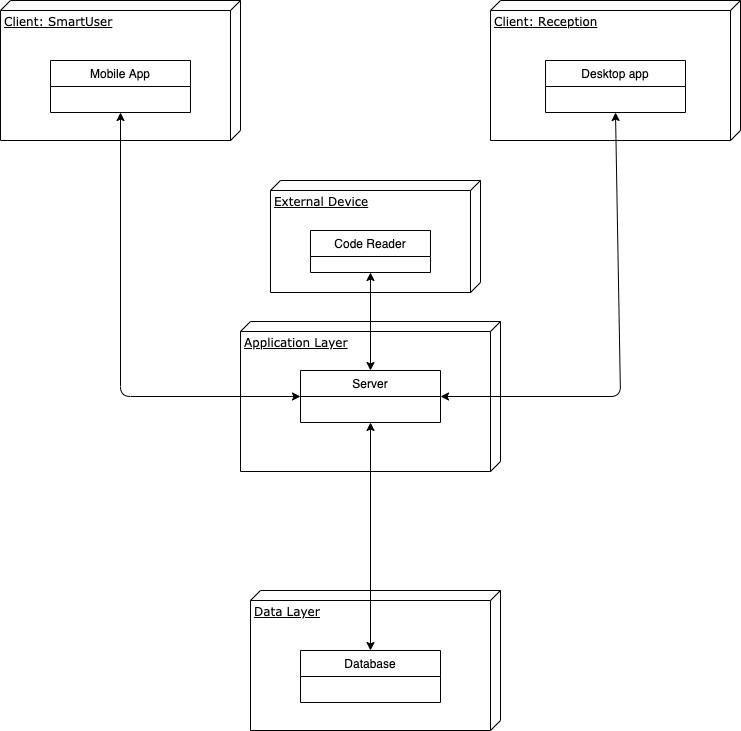

The diagram above was exported from draw.io. Its source (the exported page's mxGraphModel, read from the mxfile embedded in the PNG):
<mxGraphModel dx="866" dy="408" grid="1" gridSize="10" guides="1" tooltips="1" connect="1" arrows="1" fold="1" page="1" pageScale="1" pageWidth="827" pageHeight="1169" math="0" shadow="0">
  <root>
    <mxCell id="E4u2D_JcrFkUdfjlFIJo-0" />
    <mxCell id="E4u2D_JcrFkUdfjlFIJo-1" parent="E4u2D_JcrFkUdfjlFIJo-0" />
    <mxCell id="E4u2D_JcrFkUdfjlFIJo-2" value="Client: SmartUser" style="verticalAlign=top;align=left;spacingTop=8;spacingLeft=2;spacingRight=12;shape=cube;size=10;direction=south;fontStyle=4;html=1;rounded=0;shadow=0;comic=0;labelBackgroundColor=none;strokeWidth=1;fontFamily=Verdana;fontSize=12" vertex="1" parent="E4u2D_JcrFkUdfjlFIJo-1">
      <mxGeometry x="120" y="70" width="240" height="140" as="geometry" />
    </mxCell>
    <mxCell id="E4u2D_JcrFkUdfjlFIJo-3" value="Client: Reception" style="verticalAlign=top;align=left;spacingTop=8;spacingLeft=2;spacingRight=12;shape=cube;size=10;direction=south;fontStyle=4;html=1;rounded=0;shadow=0;comic=0;labelBackgroundColor=none;strokeWidth=1;fontFamily=Verdana;fontSize=12" vertex="1" parent="E4u2D_JcrFkUdfjlFIJo-1">
      <mxGeometry x="610" y="70" width="250" height="140" as="geometry" />
    </mxCell>
    <mxCell id="E4u2D_JcrFkUdfjlFIJo-4" value="Application Layer" style="verticalAlign=top;align=left;spacingTop=8;spacingLeft=2;spacingRight=12;shape=cube;size=10;direction=south;fontStyle=4;html=1;rounded=0;shadow=0;comic=0;labelBackgroundColor=none;strokeWidth=1;fontFamily=Verdana;fontSize=12" vertex="1" parent="E4u2D_JcrFkUdfjlFIJo-1">
      <mxGeometry x="360" y="391" width="260" height="150" as="geometry" />
    </mxCell>
    <mxCell id="E4u2D_JcrFkUdfjlFIJo-5" value="Mobile App" style="swimlane;fontStyle=0;childLayout=stackLayout;horizontal=1;startSize=26;fillColor=none;horizontalStack=0;resizeParent=1;resizeParentMax=0;resizeLast=0;collapsible=1;marginBottom=0;" vertex="1" parent="E4u2D_JcrFkUdfjlFIJo-1">
      <mxGeometry x="170" y="130" width="140" height="52" as="geometry" />
    </mxCell>
    <mxCell id="E4u2D_JcrFkUdfjlFIJo-6" value="Server" style="swimlane;fontStyle=0;childLayout=stackLayout;horizontal=1;startSize=26;fillColor=none;horizontalStack=0;resizeParent=1;resizeParentMax=0;resizeLast=0;collapsible=1;marginBottom=0;" vertex="1" parent="E4u2D_JcrFkUdfjlFIJo-1">
      <mxGeometry x="420" y="440" width="140" height="52" as="geometry" />
    </mxCell>
    <mxCell id="E4u2D_JcrFkUdfjlFIJo-7" value="Desktop app" style="swimlane;fontStyle=0;childLayout=stackLayout;horizontal=1;startSize=26;fillColor=none;horizontalStack=0;resizeParent=1;resizeParentMax=0;resizeLast=0;collapsible=1;marginBottom=0;" vertex="1" parent="E4u2D_JcrFkUdfjlFIJo-1">
      <mxGeometry x="665" y="130" width="140" height="52" as="geometry" />
    </mxCell>
    <mxCell id="E4u2D_JcrFkUdfjlFIJo-8" value="Data Layer" style="verticalAlign=top;align=left;spacingTop=8;spacingLeft=2;spacingRight=12;shape=cube;size=10;direction=south;fontStyle=4;html=1;rounded=0;shadow=0;comic=0;labelBackgroundColor=none;strokeWidth=1;fontFamily=Verdana;fontSize=12" vertex="1" parent="E4u2D_JcrFkUdfjlFIJo-1">
      <mxGeometry x="370" y="660" width="250" height="140" as="geometry" />
    </mxCell>
    <mxCell id="E4u2D_JcrFkUdfjlFIJo-9" value="External Device" style="verticalAlign=top;align=left;spacingTop=8;spacingLeft=2;spacingRight=12;shape=cube;size=10;direction=south;fontStyle=4;html=1;rounded=0;shadow=0;comic=0;labelBackgroundColor=none;strokeWidth=1;fontFamily=Verdana;fontSize=12" vertex="1" parent="E4u2D_JcrFkUdfjlFIJo-1">
      <mxGeometry x="390" y="250" width="210" height="112" as="geometry" />
    </mxCell>
    <mxCell id="E4u2D_JcrFkUdfjlFIJo-10" value="" style="endArrow=classic;startArrow=classic;html=1;exitX=0.5;exitY=1;exitDx=0;exitDy=0;entryX=0;entryY=0.5;entryDx=0;entryDy=0;" edge="1" parent="E4u2D_JcrFkUdfjlFIJo-1" source="E4u2D_JcrFkUdfjlFIJo-5" target="E4u2D_JcrFkUdfjlFIJo-6">
      <mxGeometry width="50" height="50" relative="1" as="geometry">
        <mxPoint x="360" y="320" as="sourcePoint" />
        <mxPoint x="410" y="270" as="targetPoint" />
        <Array as="points">
          <mxPoint x="240" y="466" />
        </Array>
      </mxGeometry>
    </mxCell>
    <mxCell id="E4u2D_JcrFkUdfjlFIJo-11" value="Code Reader" style="swimlane;fontStyle=0;childLayout=stackLayout;horizontal=1;startSize=26;fillColor=none;horizontalStack=0;resizeParent=1;resizeParentMax=0;resizeLast=0;collapsible=1;marginBottom=0;" vertex="1" parent="E4u2D_JcrFkUdfjlFIJo-1">
      <mxGeometry x="430" y="300" width="120" height="42" as="geometry" />
    </mxCell>
    <mxCell id="E4u2D_JcrFkUdfjlFIJo-12" value="Database" style="swimlane;fontStyle=0;childLayout=stackLayout;horizontal=1;startSize=26;fillColor=none;horizontalStack=0;resizeParent=1;resizeParentMax=0;resizeLast=0;collapsible=1;marginBottom=0;" vertex="1" parent="E4u2D_JcrFkUdfjlFIJo-1">
      <mxGeometry x="420" y="720" width="140" height="52" as="geometry" />
    </mxCell>
    <mxCell id="E4u2D_JcrFkUdfjlFIJo-13" value="" style="endArrow=classic;startArrow=classic;html=1;entryX=0.5;entryY=1;entryDx=0;entryDy=0;exitX=1;exitY=0.5;exitDx=0;exitDy=0;" edge="1" parent="E4u2D_JcrFkUdfjlFIJo-1" source="E4u2D_JcrFkUdfjlFIJo-6" target="E4u2D_JcrFkUdfjlFIJo-7">
      <mxGeometry width="50" height="50" relative="1" as="geometry">
        <mxPoint x="420" y="320" as="sourcePoint" />
        <mxPoint x="470" y="270" as="targetPoint" />
        <Array as="points">
          <mxPoint x="740" y="466" />
        </Array>
      </mxGeometry>
    </mxCell>
    <mxCell id="E4u2D_JcrFkUdfjlFIJo-14" value="" style="endArrow=classic;startArrow=classic;html=1;entryX=0.5;entryY=1;entryDx=0;entryDy=0;exitX=0.5;exitY=0;exitDx=0;exitDy=0;" edge="1" parent="E4u2D_JcrFkUdfjlFIJo-1" source="E4u2D_JcrFkUdfjlFIJo-6" target="E4u2D_JcrFkUdfjlFIJo-11">
      <mxGeometry width="50" height="50" relative="1" as="geometry">
        <mxPoint x="120" y="560" as="sourcePoint" />
        <mxPoint x="170" y="540" as="targetPoint" />
      </mxGeometry>
    </mxCell>
    <mxCell id="E4u2D_JcrFkUdfjlFIJo-15" value="" style="endArrow=classic;startArrow=classic;html=1;exitX=0.5;exitY=0;exitDx=0;exitDy=0;entryX=0.5;entryY=1;entryDx=0;entryDy=0;" edge="1" parent="E4u2D_JcrFkUdfjlFIJo-1" source="E4u2D_JcrFkUdfjlFIJo-12" target="E4u2D_JcrFkUdfjlFIJo-6">
      <mxGeometry width="50" height="50" relative="1" as="geometry">
        <mxPoint x="120" y="590" as="sourcePoint" />
        <mxPoint x="170" y="540" as="targetPoint" />
      </mxGeometry>
    </mxCell>
  </root>
</mxGraphModel>